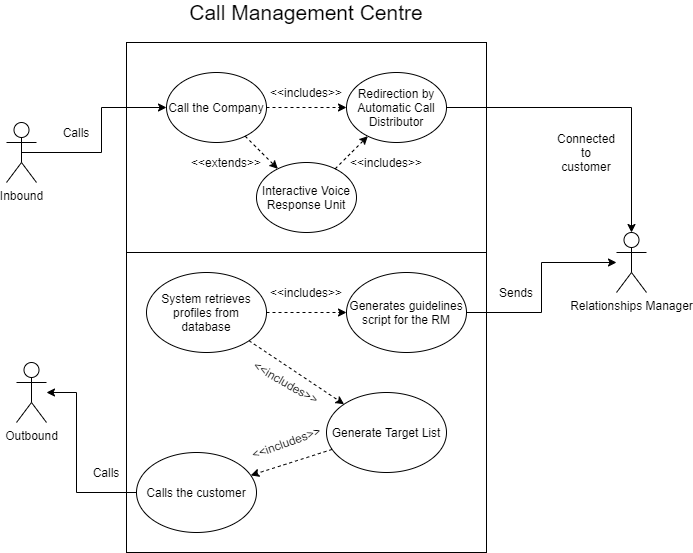

The diagram above was exported from draw.io. Its source (the exported page's mxGraphModel, read from the mxfile embedded in the PNG):
<mxGraphModel dx="782" dy="1497" grid="1" gridSize="10" guides="1" tooltips="1" connect="1" arrows="1" fold="1" page="1" pageScale="1" pageWidth="850" pageHeight="1100" math="0" shadow="0">
  <root>
    <mxCell id="0" />
    <mxCell id="1" parent="0" />
    <mxCell id="FSpz0IfzRFBxJ9o9fMql-2" value="" style="rounded=0;whiteSpace=wrap;html=1;" parent="1" vertex="1">
      <mxGeometry x="220" y="-180" width="360" height="510" as="geometry" />
    </mxCell>
    <mxCell id="L-PA7KPHDVHW9rDYsiv2-9" value="Outbound&lt;br&gt;" style="shape=umlActor;verticalLabelPosition=bottom;labelBackgroundColor=#ffffff;verticalAlign=top;html=1;outlineConnect=0;" parent="1" vertex="1">
      <mxGeometry x="110" y="140" width="30" height="60" as="geometry" />
    </mxCell>
    <mxCell id="FSpz0IfzRFBxJ9o9fMql-1" style="rounded=0;orthogonalLoop=1;jettySize=auto;html=1;exitX=0.5;exitY=0.5;exitDx=0;exitDy=0;exitPerimeter=0;endArrow=classic;endFill=1;edgeStyle=orthogonalEdgeStyle;" parent="1" source="L-PA7KPHDVHW9rDYsiv2-5" target="VjLxH3SMV4_ZlHHZe6Od-3" edge="1">
      <mxGeometry relative="1" as="geometry" />
    </mxCell>
    <mxCell id="L-PA7KPHDVHW9rDYsiv2-5" value="Inbound" style="shape=umlActor;verticalLabelPosition=bottom;labelBackgroundColor=#ffffff;verticalAlign=top;html=1;outlineConnect=0;" parent="1" vertex="1">
      <mxGeometry x="100" y="-100" width="30" height="60" as="geometry" />
    </mxCell>
    <mxCell id="VjLxH3SMV4_ZlHHZe6Od-1" value="Redirection by Automatic Call Distributor" style="ellipse;whiteSpace=wrap;html=1;" parent="1" vertex="1">
      <mxGeometry x="440" y="-150" width="100" height="70" as="geometry" />
    </mxCell>
    <mxCell id="L-PA7KPHDVHW9rDYsiv2-11" value="Relationships Manager" style="shape=umlActor;verticalLabelPosition=bottom;labelBackgroundColor=#ffffff;verticalAlign=top;html=1;outlineConnect=0;" parent="1" vertex="1">
      <mxGeometry x="710" y="10" width="30" height="60" as="geometry" />
    </mxCell>
    <mxCell id="FSpz0IfzRFBxJ9o9fMql-12" value="" style="edgeStyle=none;rounded=0;orthogonalLoop=1;jettySize=auto;html=1;startArrow=none;startFill=0;endArrow=classic;endFill=1;dashed=1;" parent="1" source="ebaP8vOnzvoHIGntu0IA-7" target="FSpz0IfzRFBxJ9o9fMql-11" edge="1">
      <mxGeometry relative="1" as="geometry" />
    </mxCell>
    <mxCell id="VjLxH3SMV4_ZlHHZe6Od-2" value="System retrieves profiles from database" style="ellipse;whiteSpace=wrap;html=1;" parent="1" vertex="1">
      <mxGeometry x="240" y="50" width="120" height="80" as="geometry" />
    </mxCell>
    <mxCell id="FSpz0IfzRFBxJ9o9fMql-14" value="" style="edgeStyle=none;rounded=0;orthogonalLoop=1;jettySize=auto;html=1;startArrow=none;startFill=0;endArrow=classic;endFill=1;dashed=1;" parent="1" source="VjLxH3SMV4_ZlHHZe6Od-2" target="FSpz0IfzRFBxJ9o9fMql-13" edge="1">
      <mxGeometry relative="1" as="geometry" />
    </mxCell>
    <mxCell id="FSpz0IfzRFBxJ9o9fMql-19" style="edgeStyle=orthogonalEdgeStyle;rounded=0;orthogonalLoop=1;jettySize=auto;html=1;startArrow=none;startFill=0;endArrow=classic;endFill=1;" parent="1" source="FSpz0IfzRFBxJ9o9fMql-11" target="L-PA7KPHDVHW9rDYsiv2-9" edge="1">
      <mxGeometry relative="1" as="geometry">
        <Array as="points">
          <mxPoint x="170" y="270" />
          <mxPoint x="170" y="170" />
        </Array>
      </mxGeometry>
    </mxCell>
    <mxCell id="FSpz0IfzRFBxJ9o9fMql-11" value="Calls the customer" style="ellipse;whiteSpace=wrap;html=1;" parent="1" vertex="1">
      <mxGeometry x="230" y="230" width="120" height="80" as="geometry" />
    </mxCell>
    <mxCell id="FSpz0IfzRFBxJ9o9fMql-17" style="edgeStyle=orthogonalEdgeStyle;rounded=0;orthogonalLoop=1;jettySize=auto;html=1;startArrow=none;startFill=0;endArrow=classic;endFill=1;" parent="1" source="FSpz0IfzRFBxJ9o9fMql-13" target="L-PA7KPHDVHW9rDYsiv2-11" edge="1">
      <mxGeometry relative="1" as="geometry" />
    </mxCell>
    <mxCell id="FSpz0IfzRFBxJ9o9fMql-13" value="Generates guidelines script for the RM" style="ellipse;whiteSpace=wrap;html=1;" parent="1" vertex="1">
      <mxGeometry x="440" y="50" width="120" height="80" as="geometry" />
    </mxCell>
    <mxCell id="FSpz0IfzRFBxJ9o9fMql-3" style="edgeStyle=orthogonalEdgeStyle;rounded=0;orthogonalLoop=1;jettySize=auto;html=1;endArrow=classic;endFill=1;" parent="1" source="VjLxH3SMV4_ZlHHZe6Od-1" target="L-PA7KPHDVHW9rDYsiv2-11" edge="1">
      <mxGeometry relative="1" as="geometry" />
    </mxCell>
    <mxCell id="FSpz0IfzRFBxJ9o9fMql-7" style="edgeStyle=none;rounded=0;orthogonalLoop=1;jettySize=auto;html=1;exitX=1;exitY=0.5;exitDx=0;exitDy=0;endArrow=classic;endFill=1;dashed=1;startArrow=none;startFill=0;" parent="1" source="VjLxH3SMV4_ZlHHZe6Od-3" target="VjLxH3SMV4_ZlHHZe6Od-1" edge="1">
      <mxGeometry relative="1" as="geometry" />
    </mxCell>
    <mxCell id="VjLxH3SMV4_ZlHHZe6Od-3" value="Call the Company" style="ellipse;whiteSpace=wrap;html=1;" parent="1" vertex="1">
      <mxGeometry x="260" y="-150" width="100" height="70" as="geometry" />
    </mxCell>
    <mxCell id="L-PA7KPHDVHW9rDYsiv2-12" value="" style="edgeStyle=orthogonalEdgeStyle;rounded=0;orthogonalLoop=1;jettySize=auto;html=1;" parent="1" target="L-PA7KPHDVHW9rDYsiv2-9" edge="1">
      <mxGeometry relative="1" as="geometry" />
    </mxCell>
    <mxCell id="FSpz0IfzRFBxJ9o9fMql-4" value="Connected &lt;br&gt;to customer" style="text;html=1;strokeColor=none;fillColor=none;align=center;verticalAlign=middle;whiteSpace=wrap;rounded=0;rotation=0;" parent="1" vertex="1">
      <mxGeometry x="660" y="-80" width="40" height="20" as="geometry" />
    </mxCell>
    <mxCell id="FSpz0IfzRFBxJ9o9fMql-6" value="Calls" style="text;html=1;strokeColor=none;fillColor=none;align=center;verticalAlign=middle;whiteSpace=wrap;rounded=0;rotation=0;" parent="1" vertex="1">
      <mxGeometry x="150" y="-100" width="40" height="20" as="geometry" />
    </mxCell>
    <mxCell id="FSpz0IfzRFBxJ9o9fMql-8" value="&amp;lt;&amp;lt;extends&amp;gt;&amp;gt;" style="text;html=1;strokeColor=none;fillColor=none;align=center;verticalAlign=middle;whiteSpace=wrap;rounded=0;" parent="1" vertex="1">
      <mxGeometry x="300" y="-70" width="40" height="20" as="geometry" />
    </mxCell>
    <mxCell id="FSpz0IfzRFBxJ9o9fMql-15" value="&amp;lt;&amp;lt;includes&amp;gt;&amp;gt;" style="text;html=1;strokeColor=none;fillColor=none;align=center;verticalAlign=middle;whiteSpace=wrap;rounded=0;rotation=-20;" parent="1" vertex="1">
      <mxGeometry x="360" y="210" width="40" height="20" as="geometry" />
    </mxCell>
    <mxCell id="FSpz0IfzRFBxJ9o9fMql-16" value="&amp;lt;&amp;lt;includes&amp;gt;&amp;gt;" style="text;html=1;strokeColor=none;fillColor=none;align=center;verticalAlign=middle;whiteSpace=wrap;rounded=0;" parent="1" vertex="1">
      <mxGeometry x="380" y="60" width="40" height="20" as="geometry" />
    </mxCell>
    <mxCell id="FSpz0IfzRFBxJ9o9fMql-18" value="Sends" style="text;html=1;strokeColor=none;fillColor=none;align=center;verticalAlign=middle;whiteSpace=wrap;rounded=0;rotation=0;" parent="1" vertex="1">
      <mxGeometry x="590" y="60" width="40" height="20" as="geometry" />
    </mxCell>
    <mxCell id="FSpz0IfzRFBxJ9o9fMql-20" value="Calls" style="text;html=1;strokeColor=none;fillColor=none;align=center;verticalAlign=middle;whiteSpace=wrap;rounded=0;" parent="1" vertex="1">
      <mxGeometry x="180" y="240" width="40" height="20" as="geometry" />
    </mxCell>
    <mxCell id="FSpz0IfzRFBxJ9o9fMql-21" value="Call Management Centre" style="text;html=1;strokeColor=none;fillColor=none;align=center;verticalAlign=middle;whiteSpace=wrap;rounded=0;fontSize=21;" parent="1" vertex="1">
      <mxGeometry x="280" y="-220" width="240" height="20" as="geometry" />
    </mxCell>
    <mxCell id="ebaP8vOnzvoHIGntu0IA-1" value="Interactive Voice Response Unit" style="ellipse;whiteSpace=wrap;html=1;" parent="1" vertex="1">
      <mxGeometry x="350" y="-60" width="100" height="70" as="geometry" />
    </mxCell>
    <mxCell id="ebaP8vOnzvoHIGntu0IA-2" style="edgeStyle=none;rounded=0;orthogonalLoop=1;jettySize=auto;html=1;endArrow=classic;endFill=1;dashed=1;startArrow=none;startFill=0;" parent="1" source="VjLxH3SMV4_ZlHHZe6Od-3" target="ebaP8vOnzvoHIGntu0IA-1" edge="1">
      <mxGeometry relative="1" as="geometry">
        <mxPoint x="370" y="-105" as="sourcePoint" />
        <mxPoint x="450" y="-105" as="targetPoint" />
      </mxGeometry>
    </mxCell>
    <mxCell id="ebaP8vOnzvoHIGntu0IA-3" style="edgeStyle=none;rounded=0;orthogonalLoop=1;jettySize=auto;html=1;endArrow=classic;endFill=1;dashed=1;startArrow=none;startFill=0;" parent="1" source="ebaP8vOnzvoHIGntu0IA-1" target="VjLxH3SMV4_ZlHHZe6Od-1" edge="1">
      <mxGeometry relative="1" as="geometry">
        <mxPoint x="380" y="-95" as="sourcePoint" />
        <mxPoint x="460" y="-95" as="targetPoint" />
      </mxGeometry>
    </mxCell>
    <mxCell id="ebaP8vOnzvoHIGntu0IA-4" value="&amp;lt;&amp;lt;includes&amp;gt;&amp;gt;" style="text;html=1;strokeColor=none;fillColor=none;align=center;verticalAlign=middle;whiteSpace=wrap;rounded=0;" parent="1" vertex="1">
      <mxGeometry x="380" y="-140" width="40" height="20" as="geometry" />
    </mxCell>
    <mxCell id="ebaP8vOnzvoHIGntu0IA-5" value="&amp;lt;&amp;lt;includes&amp;gt;&amp;gt;" style="text;html=1;strokeColor=none;fillColor=none;align=center;verticalAlign=middle;whiteSpace=wrap;rounded=0;" parent="1" vertex="1">
      <mxGeometry x="460" y="-70" width="40" height="20" as="geometry" />
    </mxCell>
    <mxCell id="ebaP8vOnzvoHIGntu0IA-7" value="Generate Target List" style="ellipse;whiteSpace=wrap;html=1;" parent="1" vertex="1">
      <mxGeometry x="420" y="170" width="120" height="80" as="geometry" />
    </mxCell>
    <mxCell id="ebaP8vOnzvoHIGntu0IA-8" value="" style="endArrow=classic;dashed=1;html=1;endFill=1;" parent="1" source="VjLxH3SMV4_ZlHHZe6Od-2" target="ebaP8vOnzvoHIGntu0IA-7" edge="1">
      <mxGeometry width="50" height="50" relative="1" as="geometry">
        <mxPoint x="90" y="90" as="sourcePoint" />
        <mxPoint x="140" y="40" as="targetPoint" />
      </mxGeometry>
    </mxCell>
    <mxCell id="ebaP8vOnzvoHIGntu0IA-9" value="&amp;lt;&amp;lt;includes&amp;gt;&amp;gt;" style="text;html=1;strokeColor=none;fillColor=none;align=center;verticalAlign=middle;whiteSpace=wrap;rounded=0;rotation=30;" parent="1" vertex="1">
      <mxGeometry x="360" y="150" width="40" height="20" as="geometry" />
    </mxCell>
    <mxCell id="ebaP8vOnzvoHIGntu0IA-11" value="" style="endArrow=none;html=1;" parent="1" edge="1">
      <mxGeometry width="50" height="50" relative="1" as="geometry">
        <mxPoint x="220" y="30" as="sourcePoint" />
        <mxPoint x="580" y="30" as="targetPoint" />
      </mxGeometry>
    </mxCell>
  </root>
</mxGraphModel>